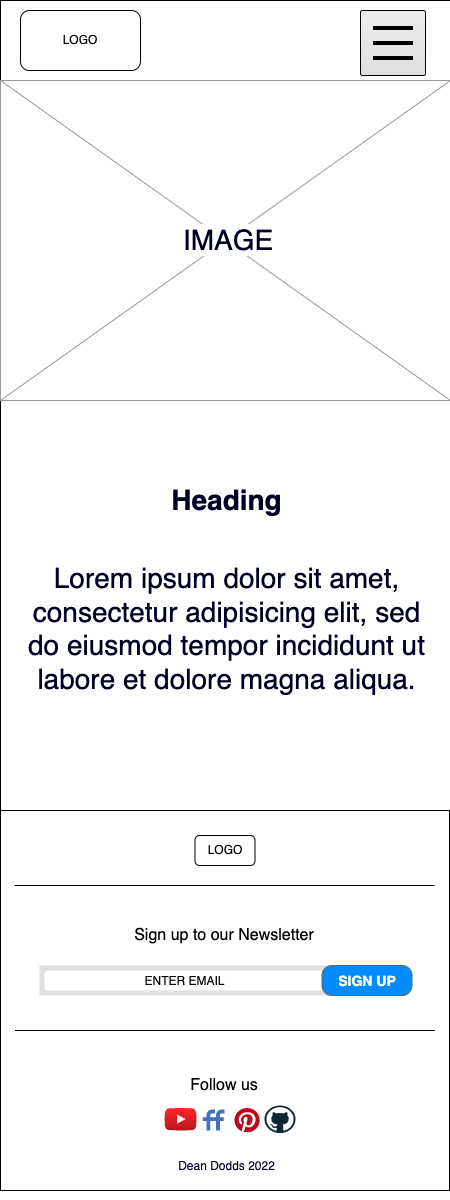

The diagram above was exported from draw.io. Its source (the exported page's mxGraphModel, read from the mxfile embedded in the PNG):
<mxGraphModel dx="1358" dy="834" grid="1" gridSize="10" guides="1" tooltips="1" connect="1" arrows="1" fold="1" page="1" pageScale="1" pageWidth="5" pageHeight="30" math="0" shadow="0">
  <root>
    <mxCell id="0" />
    <mxCell id="1" parent="0" />
    <mxCell id="fFVzSCG6hF_wSmirbtuc-1" value="" style="group" vertex="1" connectable="0" parent="1">
      <mxGeometry x="-60" y="810" width="449" height="380" as="geometry" />
    </mxCell>
    <mxCell id="fFVzSCG6hF_wSmirbtuc-2" value="" style="rounded=0;whiteSpace=wrap;html=1;" vertex="1" parent="fFVzSCG6hF_wSmirbtuc-1">
      <mxGeometry width="449" height="380" as="geometry" />
    </mxCell>
    <mxCell id="fFVzSCG6hF_wSmirbtuc-3" value="LOGO" style="rounded=1;whiteSpace=wrap;html=1;" vertex="1" parent="fFVzSCG6hF_wSmirbtuc-1">
      <mxGeometry x="194.5" y="25" width="60" height="30" as="geometry" />
    </mxCell>
    <mxCell id="fFVzSCG6hF_wSmirbtuc-4" value="" style="line;strokeWidth=1;html=1;perimeter=backbonePerimeter;points=[];outlineConnect=0;fontSize=16;" vertex="1" parent="fFVzSCG6hF_wSmirbtuc-1">
      <mxGeometry x="14" y="70" width="420" height="10" as="geometry" />
    </mxCell>
    <mxCell id="fFVzSCG6hF_wSmirbtuc-5" value="" style="shape=rect;fillColor=#e0e0e0;strokeColor=none;fontSize=16;" vertex="1" parent="fFVzSCG6hF_wSmirbtuc-1">
      <mxGeometry x="39" y="155" width="290" height="30" as="geometry" />
    </mxCell>
    <mxCell id="fFVzSCG6hF_wSmirbtuc-6" value="Search" style="shape=mxgraph.ios7.icons.looking_glass;strokeColor=#e0e0e0;fillColor=none;fontColor=#e0e0e0;labelPosition=right;verticalLabelPosition=middle;align=left;verticalAlign=middle;fontSize=6;fontStyle=0;spacingTop=2;sketch=0;" vertex="1" parent="fFVzSCG6hF_wSmirbtuc-5">
      <mxGeometry x="0.5" y="0.5" width="6" height="6" relative="1" as="geometry">
        <mxPoint x="-17" y="-3" as="offset" />
      </mxGeometry>
    </mxCell>
    <mxCell id="fFVzSCG6hF_wSmirbtuc-7" value="&lt;font style=&quot;font-size: 12px&quot;&gt;ENTER EMAIL&lt;/font&gt;" style="html=1;strokeWidth=1;shadow=0;dashed=0;shape=mxgraph.ios7ui.marginRect;rx=3;ry=3;rectMargin=5;strokeColor=none;fontSize=16;" vertex="1" parent="fFVzSCG6hF_wSmirbtuc-5">
      <mxGeometry x="0.0023076923076956746" width="290" height="30" as="geometry" />
    </mxCell>
    <mxCell id="fFVzSCG6hF_wSmirbtuc-8" value="&lt;font style=&quot;font-size: 14px&quot;&gt;SIGN UP&lt;/font&gt;" style="strokeWidth=1;shadow=0;dashed=0;align=center;html=1;shape=mxgraph.mockup.buttons.button;strokeColor=#666666;fontColor=#ffffff;mainText=;buttonStyle=round;fontSize=17;fontStyle=1;fillColor=#008cff;whiteSpace=wrap;" vertex="1" parent="fFVzSCG6hF_wSmirbtuc-1">
      <mxGeometry x="321.5" y="155" width="90" height="30" as="geometry" />
    </mxCell>
    <mxCell id="fFVzSCG6hF_wSmirbtuc-9" value="&lt;font style=&quot;font-size: 16px&quot;&gt;Sign up to our Newsletter&lt;/font&gt;" style="text;html=1;strokeColor=none;fillColor=none;align=center;verticalAlign=middle;whiteSpace=wrap;rounded=0;fontSize=14;" vertex="1" parent="fFVzSCG6hF_wSmirbtuc-1">
      <mxGeometry x="114" y="110" width="220" height="30" as="geometry" />
    </mxCell>
    <mxCell id="fFVzSCG6hF_wSmirbtuc-10" value="" style="line;strokeWidth=1;html=1;perimeter=backbonePerimeter;points=[];outlineConnect=0;fontSize=16;" vertex="1" parent="fFVzSCG6hF_wSmirbtuc-1">
      <mxGeometry x="14.5" y="215" width="420" height="10" as="geometry" />
    </mxCell>
    <mxCell id="fFVzSCG6hF_wSmirbtuc-11" value="&lt;span style=&quot;font-size: 16px&quot;&gt;Follow us&lt;br&gt;&lt;/span&gt;" style="text;html=1;strokeColor=none;fillColor=none;align=center;verticalAlign=middle;whiteSpace=wrap;rounded=0;fontSize=14;" vertex="1" parent="fFVzSCG6hF_wSmirbtuc-1">
      <mxGeometry x="114" y="260" width="220" height="30" as="geometry" />
    </mxCell>
    <mxCell id="fFVzSCG6hF_wSmirbtuc-12" value="" style="dashed=0;outlineConnect=0;html=1;align=center;labelPosition=center;verticalLabelPosition=bottom;verticalAlign=top;shape=mxgraph.weblogos.youtube_2;fillColor=#FF2626;gradientColor=#B5171F;fontSize=16;" vertex="1" parent="fFVzSCG6hF_wSmirbtuc-1">
      <mxGeometry x="164" y="297.5" width="32.17" height="22.6" as="geometry" />
    </mxCell>
    <mxCell id="fFVzSCG6hF_wSmirbtuc-13" value="" style="dashed=0;outlineConnect=0;html=1;align=center;labelPosition=center;verticalLabelPosition=bottom;verticalAlign=top;shape=mxgraph.weblogos.pinterest;fillColor=#BD081C;strokeColor=none;fontSize=16;" vertex="1" parent="fFVzSCG6hF_wSmirbtuc-1">
      <mxGeometry x="234" y="297.5" width="25.19" height="24.4" as="geometry" />
    </mxCell>
    <mxCell id="fFVzSCG6hF_wSmirbtuc-14" value="" style="dashed=0;outlineConnect=0;html=1;align=center;labelPosition=center;verticalLabelPosition=bottom;verticalAlign=top;shape=mxgraph.weblogos.github;fontSize=16;" vertex="1" parent="fFVzSCG6hF_wSmirbtuc-1">
      <mxGeometry x="264" y="295" width="31" height="27.5" as="geometry" />
    </mxCell>
    <mxCell id="fFVzSCG6hF_wSmirbtuc-15" value="&lt;font color=&quot;#000024&quot; style=&quot;font-size: 12px&quot;&gt;Dean Dodds 2022&lt;/font&gt;" style="text;html=1;strokeColor=none;fillColor=none;align=center;verticalAlign=middle;whiteSpace=wrap;rounded=0;fontSize=16;" vertex="1" parent="fFVzSCG6hF_wSmirbtuc-1">
      <mxGeometry x="154" y="340" width="145" height="30" as="geometry" />
    </mxCell>
    <mxCell id="fFVzSCG6hF_wSmirbtuc-16" value="" style="dashed=0;outlineConnect=0;html=1;align=center;labelPosition=center;verticalLabelPosition=bottom;verticalAlign=top;shape=mxgraph.weblogos.friendfeed;fillColor=#4172BB;fontSize=16;" vertex="1" parent="fFVzSCG6hF_wSmirbtuc-1">
      <mxGeometry x="202.17000000000002" y="299.0999999999999" width="21.83" height="21" as="geometry" />
    </mxCell>
    <mxCell id="fFVzSCG6hF_wSmirbtuc-17" value="" style="rounded=0;whiteSpace=wrap;html=1;" vertex="1" parent="1">
      <mxGeometry x="-60" y="80" width="450" height="320" as="geometry" />
    </mxCell>
    <mxCell id="fFVzSCG6hF_wSmirbtuc-18" value="" style="group" vertex="1" connectable="0" parent="1">
      <mxGeometry x="-60" width="450" height="80" as="geometry" />
    </mxCell>
    <mxCell id="fFVzSCG6hF_wSmirbtuc-19" value="" style="rounded=0;whiteSpace=wrap;html=1;" vertex="1" parent="fFVzSCG6hF_wSmirbtuc-18">
      <mxGeometry width="450" height="80" as="geometry" />
    </mxCell>
    <mxCell id="fFVzSCG6hF_wSmirbtuc-20" value="LOGO" style="rounded=1;whiteSpace=wrap;html=1;" vertex="1" parent="fFVzSCG6hF_wSmirbtuc-18">
      <mxGeometry x="20" y="10" width="120" height="60" as="geometry" />
    </mxCell>
    <mxCell id="fFVzSCG6hF_wSmirbtuc-21" value="" style="html=1;shadow=0;dashed=0;shape=mxgraph.bootstrap.checkbox2;labelPosition=right;verticalLabelPosition=middle;align=left;verticalAlign=middle;gradientColor=#DEDEDE;fillColor=#EDEDED;checked=0;spacing=5;checkedFill=#0085FC;checkedStroke=#ffffff;sketch=0;fontSize=12;fontColor=#000024;strokeWidth=1;" vertex="1" parent="fFVzSCG6hF_wSmirbtuc-18">
      <mxGeometry x="360" y="10" width="65" height="65" as="geometry" />
    </mxCell>
    <mxCell id="fFVzSCG6hF_wSmirbtuc-22" value="" style="line;strokeWidth=4;html=1;perimeter=backbonePerimeter;points=[];outlineConnect=0;fontSize=12;fontColor=#000024;" vertex="1" parent="fFVzSCG6hF_wSmirbtuc-21">
      <mxGeometry x="12.5" y="12.5" width="40" height="10" as="geometry" />
    </mxCell>
    <mxCell id="fFVzSCG6hF_wSmirbtuc-23" value="" style="line;strokeWidth=4;html=1;perimeter=backbonePerimeter;points=[];outlineConnect=0;fontSize=12;fontColor=#000024;" vertex="1" parent="fFVzSCG6hF_wSmirbtuc-21">
      <mxGeometry x="12.5" y="27.5" width="40" height="10" as="geometry" />
    </mxCell>
    <mxCell id="fFVzSCG6hF_wSmirbtuc-24" value="" style="line;strokeWidth=4;html=1;perimeter=backbonePerimeter;points=[];outlineConnect=0;fontSize=12;fontColor=#000024;" vertex="1" parent="fFVzSCG6hF_wSmirbtuc-21">
      <mxGeometry x="12.5" y="42.5" width="40" height="10" as="geometry" />
    </mxCell>
    <mxCell id="fFVzSCG6hF_wSmirbtuc-25" value="" style="rounded=0;whiteSpace=wrap;html=1;labelBackgroundColor=#FFFFFF;fontSize=28;fontColor=#000024;strokeWidth=1;" vertex="1" parent="1">
      <mxGeometry x="-60" y="400" width="450" height="410" as="geometry" />
    </mxCell>
    <mxCell id="T7q1S-kRNs8Qm_WndAto-1" value="&lt;h1&gt;&lt;font style=&quot;font-size: 28px&quot;&gt;Heading&lt;/font&gt;&lt;/h1&gt;&lt;p&gt;&lt;font style=&quot;font-size: 28px&quot;&gt;Lorem ipsum dolor sit amet, consectetur adipisicing elit, sed do eiusmod tempor incididunt ut labore et dolore magna aliqua.&lt;/font&gt;&lt;/p&gt;" style="text;html=1;strokeColor=none;fillColor=none;spacing=5;spacingTop=-20;whiteSpace=wrap;overflow=hidden;rounded=0;fontSize=28;fontColor=#000024;align=center;" vertex="1" parent="1">
      <mxGeometry x="-37" y="430" width="407" height="265" as="geometry" />
    </mxCell>
    <mxCell id="huW5GXQ6SPwMk2yUSiJB-1" value="" style="verticalLabelPosition=bottom;shadow=0;dashed=0;align=center;html=1;verticalAlign=top;strokeWidth=1;shape=mxgraph.mockup.graphics.simpleIcon;strokeColor=#999999;fontSize=28;fontColor=#000024;" vertex="1" parent="1">
      <mxGeometry x="-60" y="80" width="450" height="320" as="geometry" />
    </mxCell>
    <mxCell id="huW5GXQ6SPwMk2yUSiJB-2" value="&lt;span style=&quot;background-color: rgb(255 , 255 , 255)&quot;&gt;IMAGE&lt;/span&gt;" style="text;html=1;strokeColor=none;fillColor=none;align=center;verticalAlign=middle;whiteSpace=wrap;rounded=0;fontSize=28;fontColor=#000024;" vertex="1" parent="1">
      <mxGeometry x="138" y="225" width="60" height="30" as="geometry" />
    </mxCell>
  </root>
</mxGraphModel>